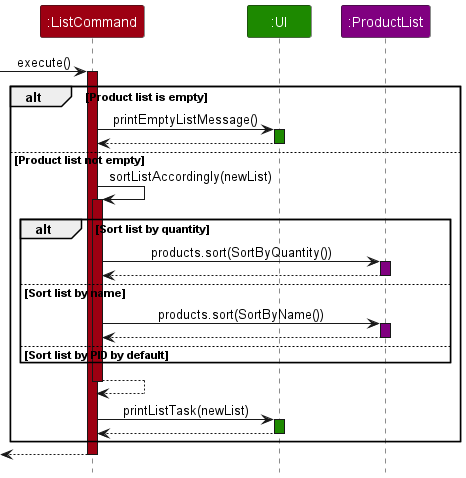

The diagram above was rendered by PlantUML. Its source (embedded in the PNG):
@startuml
!include style.puml
skinparam ArrowFontStyle plain

Participant ":ListCommand" as command COMMANDS_COLOR
Participant ":UI" as ui UI_COLOR
Participant ":ProductList" as productlist PRODUCTLIST_COLOR

-> command : execute()
activate command COMMANDS_COLOR

alt Product list is empty
command -> ui : printEmptyListMessage()
activate ui UI_COLOR
command <-- ui
deactivate ui
else Product list not empty
    command -> command : sortListAccordingly(newList)
    activate command COMMANDS_COLOR
    alt Sort list by quantity
        command -> productlist : products.sort(SortByQuantity())
        activate productlist PRODUCTLIST_COLOR
        command <-- productlist
        deactivate productlist
    else Sort list by name
        command -> productlist : products.sort(SortByName())
        activate productlist PRODUCTLIST_COLOR
        command <-- productlist
        deactivate productlist
    else Sort list by PID by default
    end
    command --> command
    deactivate command
    command -> ui : printListTask(newList)
    activate ui UI_COLOR
    ui --> command
    deactivate ui
end

<-- command
deactivate command
@enduml